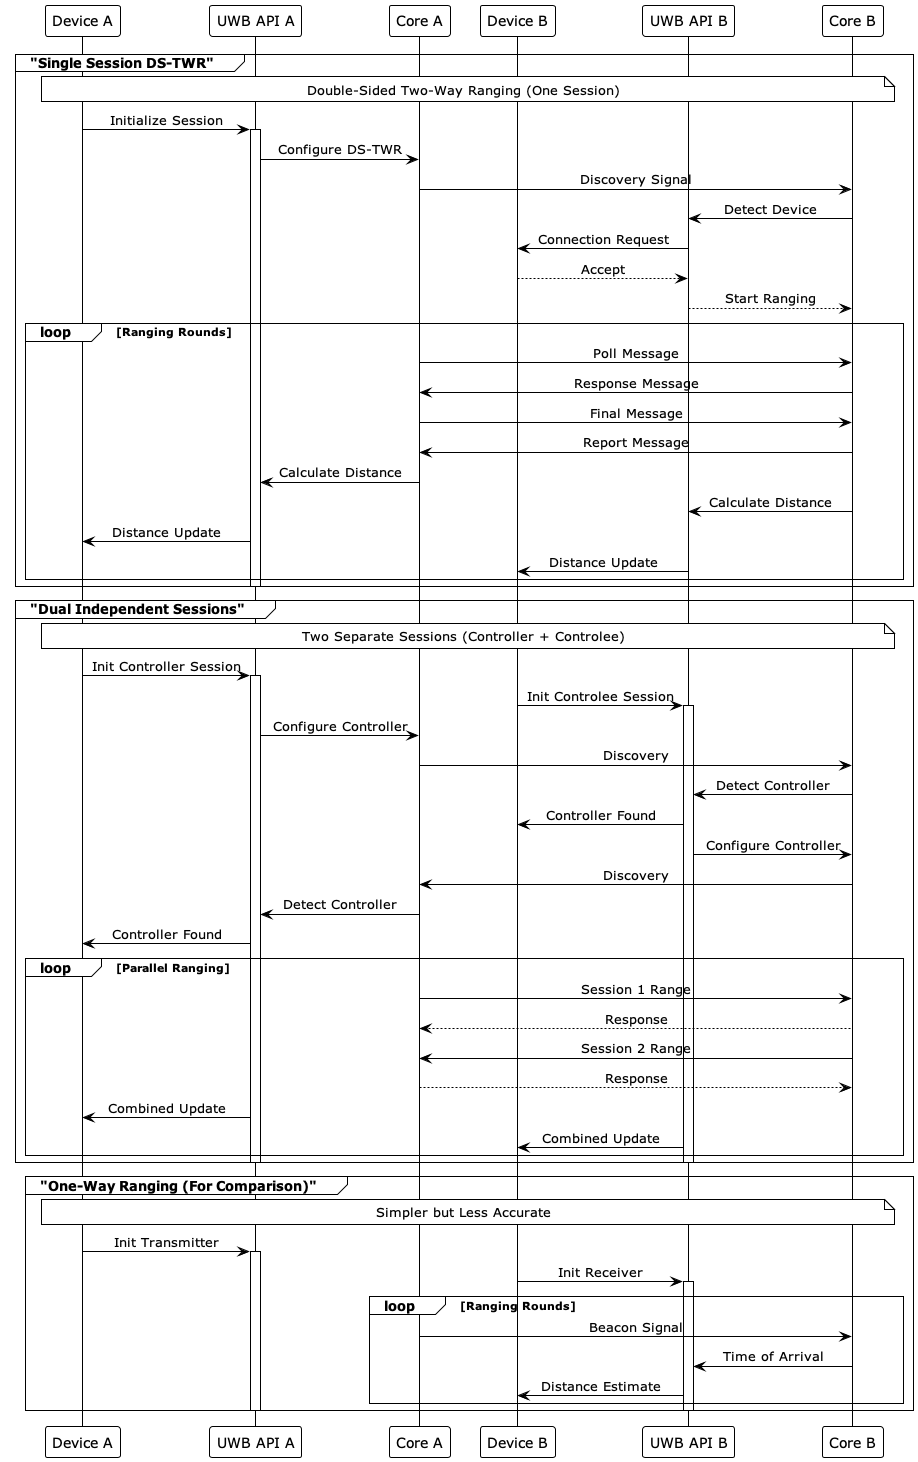

The diagram above was rendered by PlantUML. Its source (embedded in the PNG):
@startuml "UWB Ranging Methods Comparison"

' Style and theme
!theme plain
skinparam sequenceMessageAlign center
skinparam monochrome true
skinparam shadowing false

' Participants
participant "Device A" as DevA
participant "UWB API A" as APIA
participant "Core A" as CoreA
participant "Device B" as DevB
participant "UWB API B" as APIB
participant "Core B" as CoreB

' Single Session DS-TWR
group "Single Session DS-TWR"
    note over DevA, CoreB: Double-Sided Two-Way Ranging (One Session)
    DevA -> APIA: Initialize Session
    activate APIA
    APIA -> CoreA: Configure DS-TWR
    CoreA -> CoreB: Discovery Signal
    CoreB -> APIB: Detect Device
    APIB -> DevB: Connection Request
    DevB --> APIB: Accept
    APIB --> CoreB: Start Ranging
    
    loop Ranging Rounds
        CoreA -> CoreB: Poll Message
        CoreB -> CoreA: Response Message
        CoreA -> CoreB: Final Message
        CoreB -> CoreA: Report Message
        CoreA -> APIA: Calculate Distance
        CoreB -> APIB: Calculate Distance
        APIA -> DevA: Distance Update
        APIB -> DevB: Distance Update
    end
    deactivate APIA
end

' Dual Session Approach
group "Dual Independent Sessions"
    note over DevA, CoreB: Two Separate Sessions (Controller + Controlee)
    DevA -> APIA: Init Controller Session
    activate APIA
    DevB -> APIB: Init Controlee Session
    activate APIB
    
    ' Session 1: A->B
    APIA -> CoreA: Configure Controller
    CoreA -> CoreB: Discovery
    CoreB -> APIB: Detect Controller
    APIB -> DevB: Controller Found
    
    ' Session 2: B->A
    APIB -> CoreB: Configure Controller
    CoreB -> CoreA: Discovery
    CoreA -> APIA: Detect Controller
    APIA -> DevA: Controller Found
    
    loop Parallel Ranging
        ' Session 1 Ranging
        CoreA -> CoreB: Session 1 Range
        CoreB --> CoreA: Response
        ' Session 2 Ranging
        CoreB -> CoreA: Session 2 Range
        CoreA --> CoreB: Response
        
        APIA -> DevA: Combined Update
        APIB -> DevB: Combined Update
    end
    deactivate APIA
    deactivate APIB
end

' One-Way Ranging
group "One-Way Ranging (For Comparison)"
    note over DevA, CoreB: Simpler but Less Accurate
    DevA -> APIA: Init Transmitter
    activate APIA
    DevB -> APIB: Init Receiver
    activate APIB
    
    loop Ranging Rounds
        CoreA -> CoreB: Beacon Signal
        CoreB -> APIB: Time of Arrival
        APIB -> DevB: Distance Estimate
    end
    deactivate APIA
    deactivate APIB
end

@enduml